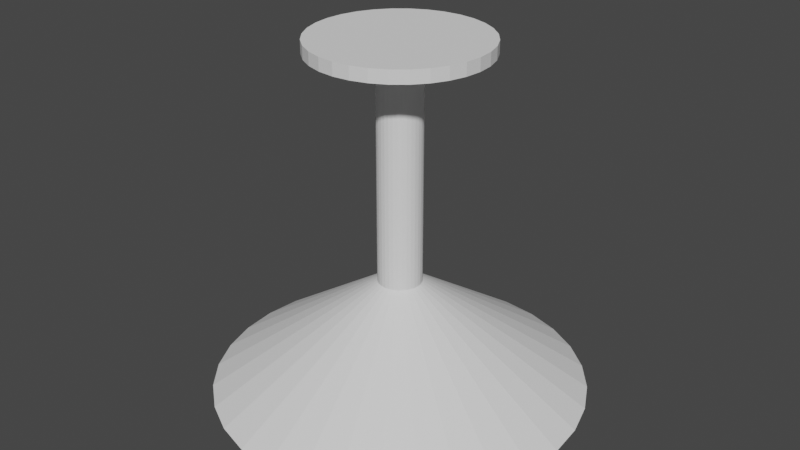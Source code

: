 # Source: Mus_Lamp.blend  (saved by Blender 2.83.19; exported with 4.5.12 LTS)
import bpy
from mathutils import Matrix  # noqa: F401  (used for matrix-valued properties, if any)

bpy.ops.wm.read_factory_settings(use_empty=True)
scene = bpy.context.scene
scene.name = 'Scene'

# ---- collections
col_collection = bpy.data.collections.new('Collection'); scene.collection.children.link(col_collection)

# ---- world
world_world = bpy.data.worlds.new('World'); scene.world = world_world
world_world.use_nodes = True; world_world.node_tree.nodes.clear()
_N = world_world.node_tree.nodes; _L = world_world.node_tree.links
n0 = _N.new('ShaderNodeOutputWorld'); n0.name = 'World Output'; n0.location = (300, 300)
n1 = _N.new('ShaderNodeBackground'); n1.name = 'Background'; n1.location = (10, 300)
n1.inputs[0].default_value = (0.05088, 0.05088, 0.05088, 1.0)
_L.new(n1.outputs[0], n0.inputs[0])
n0.is_active_output = True
world_world.color = (0.05088, 0.05088, 0.05088)
world_world.use_sun_shadow = False
world_world.sun_shadow_jitter_overblur = 0.0

# ---- meshes
me_cylinder = bpy.data.meshes.new('Cylinder')
me_cylinder.from_pydata([(-2.348e-07, 0.6194, -1.959), (-3.661e-08, 0.4623, 3.576e-07), (0.1208, 0.6075, -1.959), (0.09019, 0.4534, 3.576e-07), (0.2371, 0.5723, -1.959), (0.1769, 0.4271, 3.576e-07), (0.3441, 0.515, -1.959), (0.2568, 0.3844, 3.576e-07), (0.438, 0.438, -1.959), (0.3269, 0.3269, 3.576e-07), (0.515, 0.3441, -1.959), (0.3844, 0.2568, 3.576e-07), (0.5723, 0.2371, -1.959), (0.4271, 0.1769, 3.576e-07), (0.6075, 0.1208, -1.959), (0.4534, 0.09019, 3.576e-07), (0.6194, -2.747e-07, -1.959), (0.4623, -9.921e-08, 3.576e-07), (0.6075, -0.1208, -1.959), (0.4534, -0.09019, 3.576e-07), (0.5723, -0.2371, -1.959), (0.4271, -0.1769, 3.576e-07), (0.515, -0.3441, -1.959), (0.3844, -0.2568, 3.576e-07), (0.438, -0.438, -1.959), (0.3269, -0.3269, 3.576e-07), (0.3441, -0.515, -1.959), (0.2568, -0.3844, 3.576e-07), (0.2371, -0.5723, -1.959), (0.1769, -0.4271, 3.576e-07), (0.1208, -0.6075, -1.959), (0.09019, -0.4534, 3.576e-07), (-2.954e-07, -0.6194, -1.959), (-1.872e-07, -0.4623, 3.576e-07), (-0.1208, -0.6075, -1.959), (-0.09019, -0.4534, 3.576e-07), (-0.2371, -0.5723, -1.959), (-0.1769, -0.4271, 3.576e-07), (-0.3441, -0.515, -1.959), (-0.2568, -0.3844, 3.576e-07), (-0.438, -0.438, -1.959), (-0.3269, -0.3269, 3.576e-07), (-0.515, -0.3441, -1.959), (-0.3844, -0.2568, 3.576e-07), (-0.5723, -0.2371, -1.959), (-0.4271, -0.1769, 3.576e-07), (-0.6075, -0.1208, -1.959), (-0.4534, -0.09019, 3.576e-07), (-0.6194, 3.176e-07, -1.959), (-0.4623, 3.123e-07, 3.576e-07), (-0.6075, 0.1208, -1.959), (-0.4534, 0.09019, 3.576e-07), (-0.5723, 0.2371, -1.959), (-0.4271, 0.1769, 3.576e-07), (-0.515, 0.3441, -1.959), (-0.3844, 0.2568, 3.576e-07), (-0.438, 0.438, -1.959), (-0.3269, 0.3269, 3.576e-07), (-0.3441, 0.515, -1.959), (-0.2568, 0.3844, 3.576e-07), (-0.237, 0.5723, -1.959), (-0.1769, 0.4271, 3.576e-07), (-0.1208, 0.6075, -1.959), (-0.09019, 0.4534, 3.576e-07), (3.561e-09, 0.117, -1.293), (0.02283, 0.1148, -1.293), (0.04478, 0.1081, -1.293), (0.06501, 0.0973, -1.293), (0.08274, 0.08274, -1.293), (0.0973, 0.06501, -1.293), (0.1081, 0.04478, -1.293), (0.1148, 0.02283, -1.293), (0.117, -2.637e-08, -1.293), (0.1148, -0.02283, -1.293), (0.1081, -0.04478, -1.293), (0.0973, -0.06501, -1.293), (0.08274, -0.08274, -1.293), (0.06501, -0.0973, -1.293), (0.04478, -0.1081, -1.293), (0.02283, -0.1148, -1.293), (-3.457e-08, -0.117, -1.293), (-0.02283, -0.1148, -1.293), (-0.04478, -0.1081, -1.293), (-0.06501, -0.0973, -1.293), (-0.08274, -0.08274, -1.293), (-0.0973, -0.06501, -1.293), (-0.1081, -0.04478, -1.293), (-0.1148, -0.02283, -1.293), (-0.117, 7.778e-08, -1.293), (-0.1148, 0.02283, -1.293), (-0.1081, 0.04478, -1.293), (-0.0973, 0.06501, -1.293), (-0.08274, 0.08274, -1.293), (-0.06501, 0.0973, -1.293), (-0.04478, 0.1081, -1.293), (-0.02283, 0.1148, -1.293), (-3.661e-08, 0.4623, -0.06867), (0.09019, 0.4534, -0.06867), (0.1769, 0.4271, -0.06867), (0.2568, 0.3844, -0.06867), (0.3269, 0.3269, -0.06867), (0.3844, 0.2568, -0.06867), (0.4271, 0.1769, -0.06867), (0.4534, 0.09019, -0.06867), (0.4623, -9.921e-08, -0.06867), (0.4534, -0.09019, -0.06867), (0.4271, -0.1769, -0.06867), (0.3844, -0.2568, -0.06867), (0.3269, -0.3269, -0.06867), (0.2568, -0.3844, -0.06867), (0.1769, -0.4271, -0.06867), (0.09019, -0.4534, -0.06867), (-1.872e-07, -0.4623, -0.06867), (-0.09019, -0.4534, -0.06867), (-0.1769, -0.4271, -0.06867), (-0.2568, -0.3844, -0.06867), (-0.3269, -0.3269, -0.06867), (-0.3844, -0.2568, -0.06867), (-0.4271, -0.1769, -0.06867), (-0.4534, -0.09019, -0.06867), (-0.4623, 3.123e-07, -0.06867), (-0.4534, 0.09019, -0.06867), (-0.4271, 0.1769, -0.06867), (-0.3844, 0.2568, -0.06867), (-0.3269, 0.3269, -0.06867), (-0.2568, 0.3844, -0.06867), (-0.1769, 0.4271, -0.06867), (-0.09019, 0.4534, -0.06867), (0.02283, 0.1148, -0.1432), (0.04478, 0.1081, -0.1432), (0.06501, 0.0973, -0.1432), (0.08274, 0.08274, -0.1432), (0.0973, 0.06501, -0.1432), (0.1081, 0.04478, -0.1432), (0.1148, 0.02283, -0.1432), (0.117, -2.637e-08, -0.1432), (0.1148, -0.02283, -0.1432), (0.1081, -0.04478, -0.1432), (0.0973, -0.06501, -0.1432), (0.08274, -0.08274, -0.1432), (0.06501, -0.0973, -0.1432), (0.04478, -0.1081, -0.1432), (0.02283, -0.1148, -0.1432), (-3.457e-08, -0.117, -0.1432), (-0.02283, -0.1148, -0.1432), (-0.04478, -0.1081, -0.1432), (-0.06501, -0.0973, -0.1432), (-0.08274, -0.08274, -0.1432), (-0.0973, -0.06501, -0.1432), (-0.1081, -0.04478, -0.1432), (-0.1148, -0.02283, -0.1432), (-0.117, 7.778e-08, -0.1432), (-0.1148, 0.02283, -0.1432), (-0.1081, 0.04478, -0.1432), (-0.0973, 0.06501, -0.1432), (-0.08274, 0.08274, -0.1432), (-0.06501, 0.0973, -0.1432), (-0.04478, 0.1081, -0.1432), (-0.02283, 0.1148, -0.1432), (3.561e-09, 0.117, -0.1432), (-1.006e-07, 1.0, -1.892), (0.1951, 0.9808, -1.892), (0.3827, 0.9239, -1.892), (0.5556, 0.8315, -1.892), (0.7071, 0.7071, -1.892), (0.8315, 0.5556, -1.892), (0.9239, 0.3827, -1.892), (0.9808, 0.1951, -1.892), (1.0, -2.113e-07, -1.892), (0.9808, -0.1951, -1.892), (0.9239, -0.3827, -1.892), (0.8315, -0.5556, -1.892), (0.7071, -0.7071, -1.892), (0.5556, -0.8315, -1.892), (0.3827, -0.9239, -1.892), (0.1951, -0.9808, -1.892), (-4.264e-07, -1.0, -1.892), (-0.1951, -0.9808, -1.892), (-0.3827, -0.9239, -1.892), (-0.5556, -0.8315, -1.892), (-0.7071, -0.7071, -1.892), (-0.8315, -0.5556, -1.892), (-0.9239, -0.3827, -1.892), (-0.9808, -0.1951, -1.892), (-1.0, 6.788e-07, -1.892), (-0.9808, 0.1951, -1.892), (-0.9239, 0.3827, -1.892), (-0.8315, 0.5556, -1.892), (-0.7071, 0.7071, -1.892), (-0.5556, 0.8315, -1.892), (-0.3827, 0.9239, -1.892), (-0.1951, 0.9808, -1.892), (-1.94e-07, 0.8482, -1.937), (0.1655, 0.8319, -1.937), (0.3246, 0.7836, -1.937), (0.4712, 0.7053, -1.937), (0.5998, 0.5998, -1.937), (0.7053, 0.4712, -1.937), (0.7836, 0.3246, -1.937), (0.8319, 0.1655, -1.937), (0.8482, -2.607e-07, -1.937), (0.8319, -0.1655, -1.937), (0.7836, -0.3246, -1.937), (0.7053, -0.4712, -1.937), (0.5998, -0.5998, -1.937), (0.4712, -0.7053, -1.937), (0.3246, -0.7836, -1.937), (0.1655, -0.8319, -1.937), (-3.858e-07, -0.8482, -1.937), (-0.1655, -0.8319, -1.937), (-0.3246, -0.7836, -1.937), (-0.4712, -0.7053, -1.937), (-0.5998, -0.5998, -1.937), (-0.7053, -0.4712, -1.937), (-0.7836, -0.3246, -1.937), (-0.8319, -0.1655, -1.937), (-0.8482, 5.247e-07, -1.937), (-0.8319, 0.1655, -1.937), (-0.7836, 0.3246, -1.937), (-0.7053, 0.4712, -1.937), (-0.5998, 0.5998, -1.937), (-0.4712, 0.7053, -1.937), (-0.3246, 0.7836, -1.937), (-0.1655, 0.8319, -1.937)], [], [(96, 1, 3, 97), (97, 3, 5, 98), (98, 5, 7, 99), (99, 7, 9, 100), (100, 9, 11, 101), (101, 11, 13, 102), (102, 13, 15, 103), (103, 15, 17, 104), (104, 17, 19, 105), (105, 19, 21, 106), (106, 21, 23, 107), (107, 23, 25, 108), (108, 25, 27, 109), (109, 27, 29, 110), (110, 29, 31, 111), (111, 31, 33, 112), (112, 33, 35, 113), (113, 35, 37, 114), (114, 37, 39, 115), (115, 39, 41, 116), (116, 41, 43, 117), (117, 43, 45, 118), (118, 45, 47, 119), (119, 47, 49, 120), (120, 49, 51, 121), (121, 51, 53, 122), (122, 53, 55, 123), (123, 55, 57, 124), (124, 57, 59, 125), (125, 59, 61, 126), (3, 1, 63, 61, 59, 57, 55, 53, 51, 49, 47, 45, 43, 41, 39, 37, 35, 33, 31, 29, 27, 25, 23, 21, 19, 17, 15, 13, 11, 9, 7, 5), (126, 61, 63, 127), (127, 63, 1, 96), (0, 2, 4, 6, 8, 10, 12, 14, 16, 18, 20, 22, 24, 26, 28, 30, 32, 34, 36, 38, 40, 42, 44, 46, 48, 50, 52, 54, 56, 58, 60, 62), (191, 95, 64, 160), (190, 94, 95, 191), (189, 93, 94, 190), (188, 92, 93, 189), (187, 91, 92, 188), (186, 90, 91, 187), (185, 89, 90, 186), (184, 88, 89, 185), (183, 87, 88, 184), (182, 86, 87, 183), (181, 85, 86, 182), (180, 84, 85, 181), (179, 83, 84, 180), (178, 82, 83, 179), (177, 81, 82, 178), (176, 80, 81, 177), (175, 79, 80, 176), (174, 78, 79, 175), (173, 77, 78, 174), (172, 76, 77, 173), (171, 75, 76, 172), (170, 74, 75, 171), (169, 73, 74, 170), (168, 72, 73, 169), (167, 71, 72, 168), (166, 70, 71, 167), (165, 69, 70, 166), (164, 68, 69, 165), (163, 67, 68, 164), (162, 66, 67, 163), (161, 65, 66, 162), (160, 64, 65, 161), (158, 127, 96, 159), (157, 126, 127, 158), (156, 125, 126, 157), (155, 124, 125, 156), (154, 123, 124, 155), (153, 122, 123, 154), (152, 121, 122, 153), (151, 120, 121, 152), (150, 119, 120, 151), (149, 118, 119, 150), (148, 117, 118, 149), (147, 116, 117, 148), (146, 115, 116, 147), (145, 114, 115, 146), (144, 113, 114, 145), (143, 112, 113, 144), (142, 111, 112, 143), (141, 110, 111, 142), (140, 109, 110, 141), (139, 108, 109, 140), (138, 107, 108, 139), (137, 106, 107, 138), (136, 105, 106, 137), (135, 104, 105, 136), (134, 103, 104, 135), (133, 102, 103, 134), (132, 101, 102, 133), (131, 100, 101, 132), (130, 99, 100, 131), (129, 98, 99, 130), (128, 97, 98, 129), (159, 96, 97, 128), (64, 159, 128, 65), (65, 128, 129, 66), (66, 129, 130, 67), (67, 130, 131, 68), (68, 131, 132, 69), (69, 132, 133, 70), (70, 133, 134, 71), (71, 134, 135, 72), (72, 135, 136, 73), (73, 136, 137, 74), (74, 137, 138, 75), (75, 138, 139, 76), (76, 139, 140, 77), (77, 140, 141, 78), (78, 141, 142, 79), (79, 142, 143, 80), (80, 143, 144, 81), (81, 144, 145, 82), (82, 145, 146, 83), (83, 146, 147, 84), (84, 147, 148, 85), (85, 148, 149, 86), (86, 149, 150, 87), (87, 150, 151, 88), (88, 151, 152, 89), (89, 152, 153, 90), (90, 153, 154, 91), (91, 154, 155, 92), (92, 155, 156, 93), (93, 156, 157, 94), (94, 157, 158, 95), (95, 158, 159, 64), (193, 192, 160, 161), (194, 193, 161, 162), (195, 194, 162, 163), (196, 195, 163, 164), (197, 196, 164, 165), (198, 197, 165, 166), (199, 198, 166, 167), (200, 199, 167, 168), (201, 200, 168, 169), (202, 201, 169, 170), (203, 202, 170, 171), (204, 203, 171, 172), (205, 204, 172, 173), (206, 205, 173, 174), (207, 206, 174, 175), (208, 207, 175, 176), (209, 208, 176, 177), (210, 209, 177, 178), (211, 210, 178, 179), (212, 211, 179, 180), (213, 212, 180, 181), (214, 213, 181, 182), (215, 214, 182, 183), (216, 215, 183, 184), (217, 216, 184, 185), (218, 217, 185, 186), (219, 218, 186, 187), (220, 219, 187, 188), (221, 220, 188, 189), (222, 221, 189, 190), (223, 222, 190, 191), (192, 223, 191, 160), (2, 0, 192, 193), (4, 2, 193, 194), (6, 4, 194, 195), (8, 6, 195, 196), (10, 8, 196, 197), (12, 10, 197, 198), (14, 12, 198, 199), (16, 14, 199, 200), (18, 16, 200, 201), (20, 18, 201, 202), (22, 20, 202, 203), (24, 22, 203, 204), (26, 24, 204, 205), (28, 26, 205, 206), (30, 28, 206, 207), (32, 30, 207, 208), (34, 32, 208, 209), (36, 34, 209, 210), (38, 36, 210, 211), (40, 38, 211, 212), (42, 40, 212, 213), (44, 42, 213, 214), (46, 44, 214, 215), (48, 46, 215, 216), (50, 48, 216, 217), (52, 50, 217, 218), (54, 52, 218, 219), (56, 54, 219, 220), (58, 56, 220, 221), (60, 58, 221, 222), (62, 60, 222, 223), (0, 62, 223, 192)])
_uv = me_cylinder.uv_layers.new(name='UVMap')
_uv.uv.foreach_set('vector', [1.0, 0.9629, 1.0, 1.0, 0.9688, 1.0, 0.9688, 0.9629, 0.9688, 0.9629, 0.9688, 1.0, 0.9375, 1.0, 0.9375, 0.9629, 0.9375, 0.9629, 0.9375, 1.0, 0.9062, 1.0, 0.9062, 0.9629, 0.9062, 0.9629, 0.9062, 1.0, 0.875, 1.0, 0.875, 0.9629, 0.875, 0.9629, 0.875, 1.0, 0.8438, 1.0, 0.8438, 0.9629, 0.8438, 0.9629, 0.8438, 1.0, 0.8125, 1.0, 0.8125, 0.9629, 0.8125, 0.9629, 0.8125, 1.0, 0.7812, 1.0, 0.7812, 0.9629, 0.7812, 0.9629, 0.7812, 1.0, 0.75, 1.0, 0.75, 0.9629, 0.75, 0.9629, 0.75, 1.0, 0.7188, 1.0, 0.7188, 0.9629, 0.7188, 0.9629, 0.7188, 1.0, 0.6875, 1.0, 0.6875, 0.9629, 0.6875, 0.9629, 0.6875, 1.0, 0.6562, 1.0, 0.6562, 0.9629, 0.6562, 0.9629, 0.6562, 1.0, 0.625, 1.0, 0.625, 0.9629, 0.625, 0.9629, 0.625, 1.0, 0.5938, 1.0, 0.5938, 0.9629, 0.5938, 0.9629, 0.5938, 1.0, 0.5625, 1.0, 0.5625, 0.9629, 0.5625, 0.9629, 0.5625, 1.0, 0.5312, 1.0, 0.5312, 0.9629, 0.5312, 0.9629, 0.5312, 1.0, 0.5, 1.0, 0.5, 0.9629, 0.5, 0.9629, 0.5, 1.0, 0.4688, 1.0, 0.4688, 0.9629, 0.4688, 0.9629, 0.4688, 1.0, 0.4375, 1.0, 0.4375, 0.9629, 0.4375, 0.9629, 0.4375, 1.0, 0.4062, 1.0, 0.4062, 0.9629, 0.4062, 0.9629, 0.4062, 1.0, 0.375, 1.0, 0.375, 0.9629, 0.375, 0.9629, 0.375, 1.0, 0.3438, 1.0, 0.3438, 0.9629, 0.3438, 0.9629, 0.3438, 1.0, 0.3125, 1.0, 0.3125, 0.9629, 0.3125, 0.9629, 0.3125, 1.0, 0.2812, 1.0, 0.2812, 0.9629, 0.2812, 0.9629, 0.2812, 1.0, 0.25, 1.0, 0.25, 0.9629, 0.25, 0.9629, 0.25, 1.0, 0.2188, 1.0, 0.2188, 0.9629, 0.2188, 0.9629, 0.2188, 1.0, 0.1875, 1.0, 0.1875, 0.9629, 0.1875, 0.9629, 0.1875, 1.0, 0.1562, 1.0, 0.1562, 0.9629, 0.1562, 0.9629, 0.1562, 1.0, 0.125, 1.0, 0.125, 0.9629, 0.125, 0.9629, 0.125, 1.0, 0.09375, 1.0, 0.09375, 0.9629, 0.09375, 0.9629, 0.09375, 1.0, 0.0625, 1.0, 0.0625, 0.9629, 0.2968, 0.4854, 0.25, 0.49, 0.2032, 0.4854, 0.1582, 0.4717, 0.1167, 0.4496, 0.08029, 0.4197, 0.05045, 0.3833, 0.02827, 0.3418, 0.01461, 0.2968, 0.01, 0.25, 0.01461, 0.2032, 0.02827, 0.1582, 0.05045, 0.1167, 0.08029, 0.08029, 0.1167, 0.05045, 0.1582, 0.02827, 0.2032, 0.01461, 0.25, 0.01, 0.2968, 0.01461, 0.3418, 0.02827, 0.3833, 0.05045, 0.4197, 0.08029, 0.4496, 0.1167, 0.4717, 0.1582, 0.4854, 0.2032, 0.49, 0.25, 0.4854, 0.2968, 0.4717, 0.3418, 0.4496, 0.3833, 0.4197, 0.4197, 0.3833, 0.4496, 0.3418, 0.4717, 0.0625, 0.9629, 0.0625, 1.0, 0.03125, 1.0, 0.03125, 0.9629, 0.03125, 0.9629, 0.03125, 1.0, 0.0, 1.0, 0.0, 0.9629, 0.75, 0.3987, 0.779, 0.3958, 0.8069, 0.3873, 0.8326, 0.3736, 0.8551, 0.3551, 0.8736, 0.3326, 0.8873, 0.3069, 0.8958, 0.279, 0.8987, 0.25, 0.8958, 0.221, 0.8873, 0.1931, 0.8736, 0.1674, 0.8551, 0.1449, 0.8326, 0.1264, 0.8069, 0.1127, 0.779, 0.1042, 0.75, 0.1013, 0.721, 0.1042, 0.6931, 0.1127, 0.6674, 0.1264, 0.6449, 0.1449, 0.6264, 0.1674, 0.6127, 0.1931, 0.6042, 0.221, 0.6013, 0.25, 0.6042, 0.279, 0.6127, 0.3069, 0.6264, 0.3326, 0.6449, 0.3551, 0.6674, 0.3736, 0.6931, 0.3873, 0.721, 0.3958, 0.03125, 0.5, 0.03125, 0.7013, 0.0, 0.7013, 0.0, 0.5, 0.0625, 0.5, 0.0625, 0.7013, 0.03125, 0.7013, 0.03125, 0.5, 0.09375, 0.5, 0.09375, 0.7013, 0.0625, 0.7013, 0.0625, 0.5, 0.125, 0.5, 0.125, 0.7013, 0.09375, 0.7013, 0.09375, 0.5, 0.1562, 0.5, 0.1562, 0.7013, 0.125, 0.7013, 0.125, 0.5, 0.1875, 0.5, 0.1875, 0.7013, 0.1562, 0.7013, 0.1562, 0.5, 0.2188, 0.5, 0.2188, 0.7013, 0.1875, 0.7013, 0.1875, 0.5, 0.25, 0.5, 0.25, 0.7013, 0.2188, 0.7013, 0.2188, 0.5, 0.2812, 0.5, 0.2812, 0.7013, 0.25, 0.7013, 0.25, 0.5, 0.3125, 0.5, 0.3125, 0.7013, 0.2812, 0.7013, 0.2812, 0.5, 0.3438, 0.5, 0.3438, 0.7013, 0.3125, 0.7013, 0.3125, 0.5, 0.375, 0.5, 0.375, 0.7013, 0.3438, 0.7013, 0.3438, 0.5, 0.4062, 0.5, 0.4062, 0.7013, 0.375, 0.7013, 0.375, 0.5, 0.4375, 0.5, 0.4375, 0.7013, 0.4062, 0.7013, 0.4062, 0.5, 0.4688, 0.5, 0.4688, 0.7013, 0.4375, 0.7013, 0.4375, 0.5, 0.5, 0.5, 0.5, 0.7013, 0.4688, 0.7013, 0.4688, 0.5, 0.5312, 0.5, 0.5312, 0.7013, 0.5, 0.7013, 0.5, 0.5, 0.5625, 0.5, 0.5625, 0.7013, 0.5312, 0.7013, 0.5312, 0.5, 0.5938, 0.5, 0.5938, 0.7013, 0.5625, 0.7013, 0.5625, 0.5, 0.625, 0.5, 0.625, 0.7013, 0.5938, 0.7013, 0.5938, 0.5, 0.6562, 0.5, 0.6562, 0.7013, 0.625, 0.7013, 0.625, 0.5, 0.6875, 0.5, 0.6875, 0.7013, 0.6562, 0.7013, 0.6562, 0.5, 0.7188, 0.5, 0.7188, 0.7013, 0.6875, 0.7013, 0.6875, 0.5, 0.75, 0.5, 0.75, 0.7013, 0.7188, 0.7013, 0.7188, 0.5, 0.7812, 0.5, 0.7812, 0.7013, 0.75, 0.7013, 0.75, 0.5, 0.8125, 0.5, 0.8125, 0.7013, 0.7812, 0.7013, 0.7812, 0.5, 0.8438, 0.5, 0.8438, 0.7013, 0.8125, 0.7013, 0.8125, 0.5, 0.875, 0.5, 0.875, 0.7013, 0.8438, 0.7013, 0.8438, 0.5, 0.9062, 0.5, 0.9062, 0.7013, 0.875, 0.7013, 0.875, 0.5, 0.9375, 0.5, 0.9375, 0.7013, 0.9062, 0.7013, 0.9062, 0.5, 0.9688, 0.5, 0.9688, 0.7013, 0.9375, 0.7013, 0.9375, 0.5, 1.0, 0.5, 1.0, 0.7013, 0.9688, 0.7013, 0.9688, 0.5, 0.03125, 0.9382, 0.03125, 0.9629, 0.0, 0.9629, 0.0, 0.9382, 0.0625, 0.9382, 0.0625, 0.9629, 0.03125, 0.9629, 0.03125, 0.9382, 0.09375, 0.9382, 0.09375, 0.9629, 0.0625, 0.9629, 0.0625, 0.9382, 0.125, 0.9382, 0.125, 0.9629, 0.09375, 0.9629, 0.09375, 0.9382, 0.1562, 0.9382, 0.1562, 0.9629, 0.125, 0.9629, 0.125, 0.9382, 0.1875, 0.9382, 0.1875, 0.9629, 0.1562, 0.9629, 0.1562, 0.9382, 0.2188, 0.9382, 0.2188, 0.9629, 0.1875, 0.9629, 0.1875, 0.9382, 0.25, 0.9382, 0.25, 0.9629, 0.2188, 0.9629, 0.2188, 0.9382, 0.2812, 0.9382, 0.2812, 0.9629, 0.25, 0.9629, 0.25, 0.9382, 0.3125, 0.9382, 0.3125, 0.9629, 0.2812, 0.9629, 0.2812, 0.9382, 0.3438, 0.9382, 0.3438, 0.9629, 0.3125, 0.9629, 0.3125, 0.9382, 0.375, 0.9382, 0.375, 0.9629, 0.3438, 0.9629, 0.3438, 0.9382, 0.4062, 0.9382, 0.4062, 0.9629, 0.375, 0.9629, 0.375, 0.9382, 0.4375, 0.9382, 0.4375, 0.9629, 0.4062, 0.9629, 0.4062, 0.9382, 0.4688, 0.9382, 0.4688, 0.9629, 0.4375, 0.9629, 0.4375, 0.9382, 0.5, 0.9382, 0.5, 0.9629, 0.4688, 0.9629, 0.4688, 0.9382, 0.5312, 0.9382, 0.5312, 0.9629, 0.5, 0.9629, 0.5, 0.9382, 0.5625, 0.9382, 0.5625, 0.9629, 0.5312, 0.9629, 0.5312, 0.9382, 0.5938, 0.9382, 0.5938, 0.9629, 0.5625, 0.9629, 0.5625, 0.9382, 0.625, 0.9382, 0.625, 0.9629, 0.5938, 0.9629, 0.5938, 0.9382, 0.6562, 0.9382, 0.6562, 0.9629, 0.625, 0.9629, 0.625, 0.9382, 0.6875, 0.9382, 0.6875, 0.9629, 0.6562, 0.9629, 0.6562, 0.9382, 0.7188, 0.9382, 0.7188, 0.9629, 0.6875, 0.9629, 0.6875, 0.9382, 0.75, 0.9382, 0.75, 0.9629, 0.7188, 0.9629, 0.7188, 0.9382, 0.7812, 0.9382, 0.7812, 0.9629, 0.75, 0.9629, 0.75, 0.9382, 0.8125, 0.9382, 0.8125, 0.9629, 0.7812, 0.9629, 0.7812, 0.9382, 0.8438, 0.9382, 0.8438, 0.9629, 0.8125, 0.9629, 0.8125, 0.9382, 0.875, 0.9382, 0.875, 0.9629, 0.8438, 0.9629, 0.8438, 0.9382, 0.9063, 0.9382, 0.9062, 0.9629, 0.875, 0.9629, 0.875, 0.9382, 0.9375, 0.9382, 0.9375, 0.9629, 0.9062, 0.9629, 0.9063, 0.9382, 0.9688, 0.9382, 0.9688, 0.9629, 0.9375, 0.9629, 0.9375, 0.9382, 1.0, 0.9382, 1.0, 0.9629, 0.9688, 0.9629, 0.9688, 0.9382, 1.0, 0.7013, 1.0, 0.9382, 0.9688, 0.9382, 0.9688, 0.7013, 0.9688, 0.7013, 0.9688, 0.9382, 0.9375, 0.9382, 0.9375, 0.7013, 0.9375, 0.7013, 0.9375, 0.9382, 0.9063, 0.9382, 0.9062, 0.7013, 0.9062, 0.7013, 0.9063, 0.9382, 0.875, 0.9382, 0.875, 0.7013, 0.875, 0.7013, 0.875, 0.9382, 0.8438, 0.9382, 0.8438, 0.7013, 0.8438, 0.7013, 0.8438, 0.9382, 0.8125, 0.9382, 0.8125, 0.7013, 0.8125, 0.7013, 0.8125, 0.9382, 0.7812, 0.9382, 0.7812, 0.7013, 0.7812, 0.7013, 0.7812, 0.9382, 0.75, 0.9382, 0.75, 0.7013, 0.75, 0.7013, 0.75, 0.9382, 0.7188, 0.9382, 0.7188, 0.7013, 0.7188, 0.7013, 0.7188, 0.9382, 0.6875, 0.9382, 0.6875, 0.7013, 0.6875, 0.7013, 0.6875, 0.9382, 0.6562, 0.9382, 0.6562, 0.7013, 0.6562, 0.7013, 0.6562, 0.9382, 0.625, 0.9382, 0.625, 0.7013, 0.625, 0.7013, 0.625, 0.9382, 0.5938, 0.9382, 0.5938, 0.7013, 0.5938, 0.7013, 0.5938, 0.9382, 0.5625, 0.9382, 0.5625, 0.7013, 0.5625, 0.7013, 0.5625, 0.9382, 0.5312, 0.9382, 0.5312, 0.7013, 0.5312, 0.7013, 0.5312, 0.9382, 0.5, 0.9382, 0.5, 0.7013, 0.5, 0.7013, 0.5, 0.9382, 0.4688, 0.9382, 0.4688, 0.7013, 0.4688, 0.7013, 0.4688, 0.9382, 0.4375, 0.9382, 0.4375, 0.7013, 0.4375, 0.7013, 0.4375, 0.9382, 0.4062, 0.9382, 0.4062, 0.7013, 0.4062, 0.7013, 0.4062, 0.9382, 0.375, 0.9382, 0.375, 0.7013, 0.375, 0.7013, 0.375, 0.9382, 0.3438, 0.9382, 0.3438, 0.7013, 0.3438, 0.7013, 0.3438, 0.9382, 0.3125, 0.9382, 0.3125, 0.7013, 0.3125, 0.7013, 0.3125, 0.9382, 0.2812, 0.9382, 0.2812, 0.7013, 0.2812, 0.7013, 0.2812, 0.9382, 0.25, 0.9382, 0.25, 0.7013, 0.25, 0.7013, 0.25, 0.9382, 0.2188, 0.9382, 0.2188, 0.7013, 0.2188, 0.7013, 0.2188, 0.9382, 0.1875, 0.9382, 0.1875, 0.7013, 0.1875, 0.7013, 0.1875, 0.9382, 0.1562, 0.9382, 0.1562, 0.7013, 0.1562, 0.7013, 0.1562, 0.9382, 0.125, 0.9382, 0.125, 0.7013, 0.125, 0.7013, 0.125, 0.9382, 0.09375, 0.9382, 0.09375, 0.7013, 0.09375, 0.7013, 0.09375, 0.9382, 0.0625, 0.9382, 0.0625, 0.7013, 0.0625, 0.7013, 0.0625, 0.9382, 0.03125, 0.9382, 0.03125, 0.7013, 0.03125, 0.7013, 0.03125, 0.9382, 0.0, 0.9382, 0.0, 0.7013, 0.7867, 0.4346, 0.75, 0.4383, 0.75, 0.49, 0.7968, 0.4854, 0.822, 0.4239, 0.7867, 0.4346, 0.7968, 0.4854, 0.8418, 0.4717, 0.8546, 0.4065, 0.822, 0.4239, 0.8418, 0.4717, 0.8833, 0.4496, 0.8831, 0.3831, 0.8546, 0.4065, 0.8833, 0.4496, 0.9197, 0.4197, 0.9065, 0.3546, 0.8831, 0.3831, 0.9197, 0.4197, 0.9496, 0.3833, 0.9239, 0.322, 0.9065, 0.3546, 0.9496, 0.3833, 0.9717, 0.3418, 0.9346, 0.2867, 0.9239, 0.322, 0.9717, 0.3418, 0.9854, 0.2968, 0.9383, 0.25, 0.9346, 0.2867, 0.9854, 0.2968, 0.99, 0.25, 0.9346, 0.2133, 0.9383, 0.25, 0.99, 0.25, 0.9854, 0.2032, 0.9239, 0.178, 0.9346, 0.2133, 0.9854, 0.2032, 0.9717, 0.1582, 0.9065, 0.1454, 0.9239, 0.178, 0.9717, 0.1582, 0.9496, 0.1167, 0.8831, 0.1169, 0.9065, 0.1454, 0.9496, 0.1167, 0.9197, 0.08029, 0.8546, 0.09347, 0.8831, 0.1169, 0.9197, 0.08029, 0.8833, 0.05045, 0.822, 0.07607, 0.8546, 0.09347, 0.8833, 0.05045, 0.8418, 0.02827, 0.7867, 0.06536, 0.822, 0.07607, 0.8418, 0.02827, 0.7968, 0.01461, 0.75, 0.06174, 0.7867, 0.06536, 0.7968, 0.01461, 0.75, 0.01, 0.7133, 0.06536, 0.75, 0.06174, 0.75, 0.01, 0.7032, 0.01461, 0.678, 0.07607, 0.7133, 0.06536, 0.7032, 0.01461, 0.6582, 0.02827, 0.6454, 0.09347, 0.678, 0.07607, 0.6582, 0.02827, 0.6167, 0.05045, 0.6169, 0.1169, 0.6454, 0.09347, 0.6167, 0.05045, 0.5803, 0.08029, 0.5935, 0.1454, 0.6169, 0.1169, 0.5803, 0.08029, 0.5504, 0.1167, 0.5761, 0.178, 0.5935, 0.1454, 0.5504, 0.1167, 0.5283, 0.1582, 0.5654, 0.2133, 0.5761, 0.178, 0.5283, 0.1582, 0.5146, 0.2032, 0.5617, 0.25, 0.5654, 0.2133, 0.5146, 0.2032, 0.51, 0.25, 0.5654, 0.2867, 0.5617, 0.25, 0.51, 0.25, 0.5146, 0.2968, 0.5761, 0.322, 0.5654, 0.2867, 0.5146, 0.2968, 0.5283, 0.3418, 0.5935, 0.3546, 0.5761, 0.322, 0.5283, 0.3418, 0.5504, 0.3833, 0.6169, 0.3831, 0.5935, 0.3546, 0.5504, 0.3833, 0.5803, 0.4197, 0.6454, 0.4065, 0.6169, 0.3831, 0.5803, 0.4197, 0.6167, 0.4496, 0.678, 0.4239, 0.6454, 0.4065, 0.6167, 0.4496, 0.6582, 0.4717, 0.7133, 0.4346, 0.678, 0.4239, 0.6582, 0.4717, 0.7032, 0.4854, 0.75, 0.4383, 0.7133, 0.4346, 0.7032, 0.4854, 0.75, 0.49, 0.779, 0.3958, 0.75, 0.3987, 0.75, 0.4383, 0.7867, 0.4346, 0.8069, 0.3873, 0.779, 0.3958, 0.7867, 0.4346, 0.822, 0.4239, 0.8326, 0.3736, 0.8069, 0.3873, 0.822, 0.4239, 0.8546, 0.4065, 0.8551, 0.3551, 0.8326, 0.3736, 0.8546, 0.4065, 0.8831, 0.3831, 0.8736, 0.3326, 0.8551, 0.3551, 0.8831, 0.3831, 0.9065, 0.3546, 0.8873, 0.3069, 0.8736, 0.3326, 0.9065, 0.3546, 0.9239, 0.322, 0.8958, 0.279, 0.8873, 0.3069, 0.9239, 0.322, 0.9346, 0.2867, 0.8987, 0.25, 0.8958, 0.279, 0.9346, 0.2867, 0.9383, 0.25, 0.8958, 0.221, 0.8987, 0.25, 0.9383, 0.25, 0.9346, 0.2133, 0.8873, 0.1931, 0.8958, 0.221, 0.9346, 0.2133, 0.9239, 0.178, 0.8736, 0.1674, 0.8873, 0.1931, 0.9239, 0.178, 0.9065, 0.1454, 0.8551, 0.1449, 0.8736, 0.1674, 0.9065, 0.1454, 0.8831, 0.1169, 0.8326, 0.1264, 0.8551, 0.1449, 0.8831, 0.1169, 0.8546, 0.09347, 0.8069, 0.1127, 0.8326, 0.1264, 0.8546, 0.09347, 0.822, 0.07607, 0.779, 0.1042, 0.8069, 0.1127, 0.822, 0.07607, 0.7867, 0.06536, 0.75, 0.1013, 0.779, 0.1042, 0.7867, 0.06536, 0.75, 0.06174, 0.721, 0.1042, 0.75, 0.1013, 0.75, 0.06174, 0.7133, 0.06536, 0.6931, 0.1127, 0.721, 0.1042, 0.7133, 0.06536, 0.678, 0.07607, 0.6674, 0.1264, 0.6931, 0.1127, 0.678, 0.07607, 0.6454, 0.09347, 0.6449, 0.1449, 0.6674, 0.1264, 0.6454, 0.09347, 0.6169, 0.1169, 0.6264, 0.1674, 0.6449, 0.1449, 0.6169, 0.1169, 0.5935, 0.1454, 0.6127, 0.1931, 0.6264, 0.1674, 0.5935, 0.1454, 0.5761, 0.178, 0.6042, 0.221, 0.6127, 0.1931, 0.5761, 0.178, 0.5654, 0.2133, 0.6013, 0.25, 0.6042, 0.221, 0.5654, 0.2133, 0.5617, 0.25, 0.6042, 0.279, 0.6013, 0.25, 0.5617, 0.25, 0.5654, 0.2867, 0.6127, 0.3069, 0.6042, 0.279, 0.5654, 0.2867, 0.5761, 0.322, 0.6264, 0.3326, 0.6127, 0.3069, 0.5761, 0.322, 0.5935, 0.3546, 0.6449, 0.3551, 0.6264, 0.3326, 0.5935, 0.3546, 0.6169, 0.3831, 0.6674, 0.3736, 0.6449, 0.3551, 0.6169, 0.3831, 0.6454, 0.4065, 0.6931, 0.3873, 0.6674, 0.3736, 0.6454, 0.4065, 0.678, 0.4239, 0.721, 0.3958, 0.6931, 0.3873, 0.678, 0.4239, 0.7133, 0.4346, 0.75, 0.3987, 0.721, 0.3958, 0.7133, 0.4346, 0.75, 0.4383])
me_cylinder.use_remesh_fix_poles = True
me_cylinder.use_remesh_preserve_attributes = False
me_cylinder.use_mirror_vertex_groups = False
me_cylinder.update()

# ---- objects
ob_lamp = bpy.data.objects.new('Lamp', me_cylinder)

# ---- transforms, parenting, visibility, modifiers, constraints
ob_lamp.location = (1.006e-07, 2.868e-07, 0.9601)
ob_lamp.lineart.crease_threshold = 0.0

# ---- collection membership
col_collection.objects.link(ob_lamp)

# ---- scene / render settings (as saved in the file)
scene.frame_start = 1; scene.frame_end = 250; scene.frame_set(32)
scene.render.engine = 'BLENDER_EEVEE_NEXT'
scene.cycles.use_denoising = False
scene.cycles.samples = 128
scene.cycles.sampling_pattern = 'TABULATED_SOBOL'
scene.cycles.use_adaptive_sampling = False
scene.cycles.use_light_tree = False
scene.view_settings.view_transform = 'Filmic'
bpy.context.view_layer.update()

# ---- added for rendering (the .blend has no active camera and no usable light): camera, sun
cam_auto = bpy.data.cameras.new('AutoCamera')
cam_auto.lens = 50.0
cam_auto.sensor_width = 36.0
cam_auto.clip_end = 1000.0
ob_auto_camera = bpy.data.objects.new('AutoCamera', cam_auto)
scene.collection.objects.link(ob_auto_camera)
ob_auto_camera.location = (3.18333, -3.81999, 2.52722)
ob_auto_camera.rotation_euler = (1.09748, -7.21219e-08, 0.694738)
scene.camera = ob_auto_camera
light_auto_sun = bpy.data.lights.new('AutoSun', 'SUN')
light_auto_sun.energy = 3.0
light_auto_sun.angle = 0.0523599
ob_auto_sun = bpy.data.objects.new('AutoSun', light_auto_sun)
scene.collection.objects.link(ob_auto_sun)
ob_auto_sun.rotation_euler = (0.872665, 0.174533, 0.523599)
bpy.context.view_layer.update()
